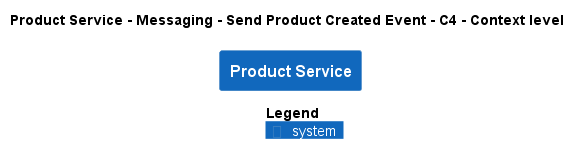

The diagram above was rendered by PlantUML. Its source (embedded in the PNG):
@startuml
!pragma layout smetana
!include ..\..\..\..\..\..\.c4s\C4_Context.puml

AddElementTag("state:new", $bgColor=green, $fontColor=#ffffff, $borderColor=green, $shadowing="False")
AddElementTag("state:changed", $bgColor=orange, $fontColor=#ffffff, $borderColor=orange, $shadowing="False")
AddElementTag("state:removed", $bgColor=red, $fontColor=#ffffff, $borderColor=red, $shadowing="False")

AddRelTag("state:new", $textColor=green, $lineColor=green)
AddRelTag("state:changed", $textColor=orange, $lineColor=orange)
AddRelTag("state:removed", $textColor=red, $lineColor=red)

SHOW_PERSON_PORTRAIT()
LAYOUT_TOP_DOWN()

skinparam linetype polyline

title Product Service - Messaging - Send Product Created Event - C4 - Context level

System(ECommercePlatform.SoftwareSystems.ProductService, "Product Service", "")



SHOW_LEGEND()
@enduml